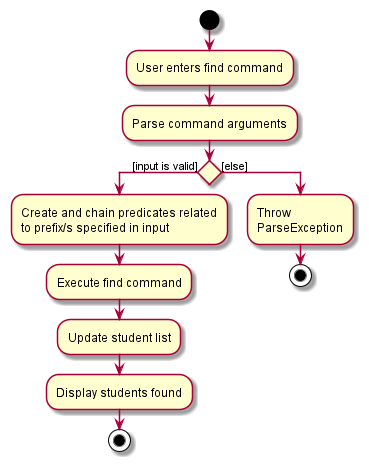

The diagram above was rendered by PlantUML. Its source (embedded in the PNG):
@startuml
start
:User enters find command;
:Parse command arguments;

if () then ([input is valid])
    :Create and chain predicates related
    to prefix/s specified in input;
    :Execute find command;
    :Update student list;
    :Display students found;
    stop
else ([else])
    :Throw \nParseException;
    stop
@enduml